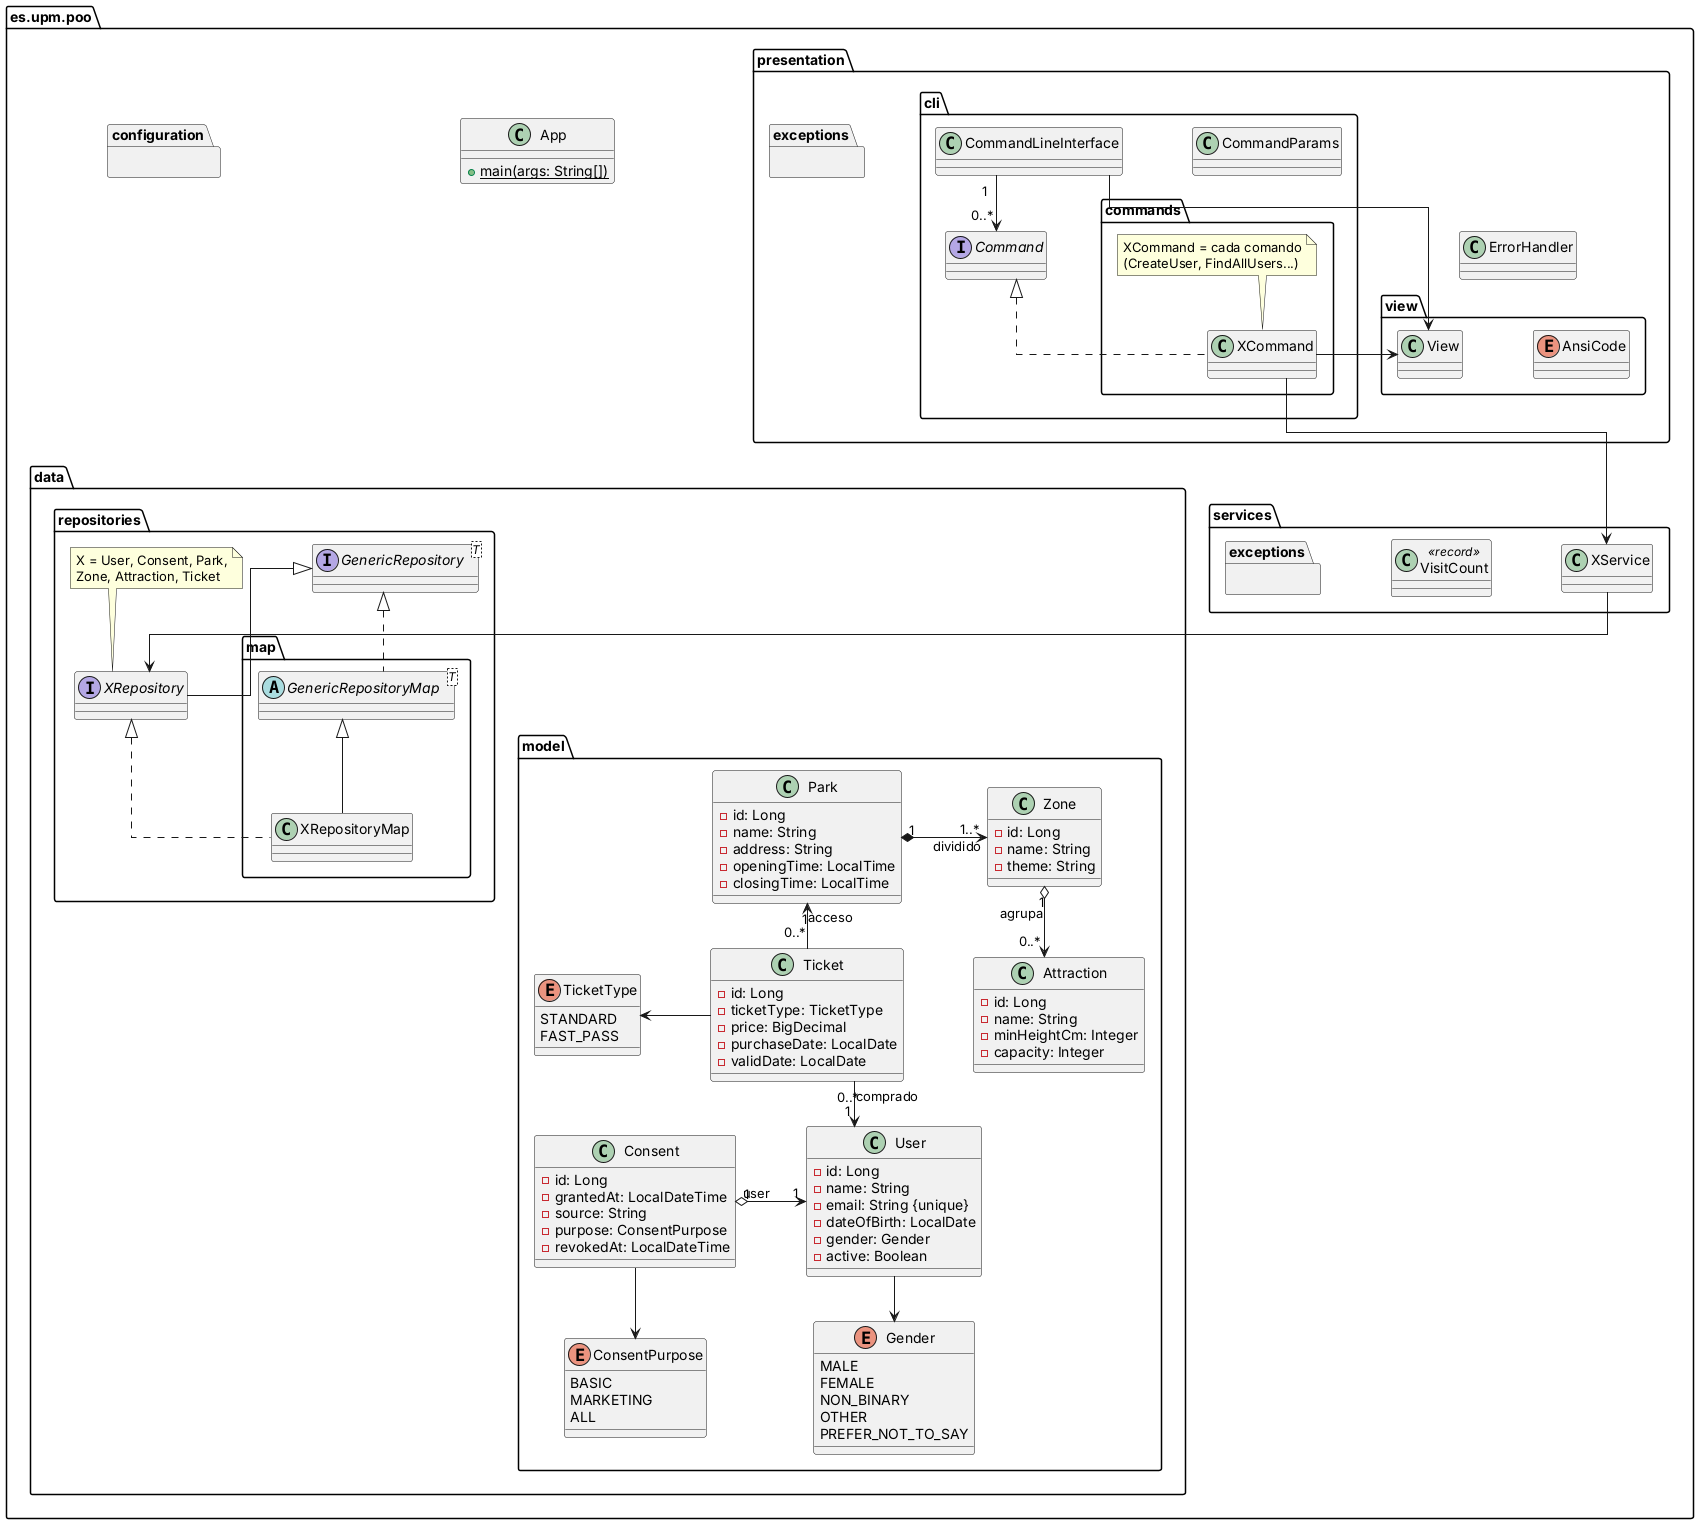

The diagram above was rendered by PlantUML. Its source (embedded in the PNG):
@startuml
skinparam linetype ortho
skinparam nodesep 70
skinparam ranksep 45

package "es.upm.poo" as root {

class App {
  + {static} main(args: String[])
}

package configuration {
}

package presentation {

  class ErrorHandler

  package "exceptions" as presentation_exceptions {
  }

  package "cli" as cli {
    class CommandLineInterface
    interface Command
    class CommandParams

    package "commands" as commands {
      class XCommand
      note as NC
        XCommand = cada comando
        (CreateUser, FindAllUsers...)
      end note
    }
  }

  package "view" as view {
    class View
    enum AnsiCode
  }
}

package services {
  class XService
  class VisitCount <<record>>

  package "exceptions" as services_exceptions {
  }
}

package data {

  package "repositories" as repositories {
    interface GenericRepository<T>
    interface XRepository
    note as N
      X = User, Consent, Park,
      Zone, Attraction, Ticket
    end note

    package "map" as map {
      abstract class GenericRepositoryMap<T>
      class XRepositoryMap
    }
  }

  package "model" as model {
    class Park {
      - id: Long
      - name: String
      - address: String
      - openingTime: LocalTime
      - closingTime: LocalTime
    }
    class Zone {
      - id: Long
      - name: String
      - theme: String
    }
    class Attraction {
      - id: Long
      - name: String
      - minHeightCm: Integer
      - capacity: Integer
    }
    class Ticket {
      - id: Long
      - ticketType: TicketType
      - price: BigDecimal
      - purchaseDate: LocalDate
      - validDate: LocalDate
    }
    enum TicketType {
      STANDARD
      FAST_PASS
    }
    class Consent {
      - id: Long
      - grantedAt: LocalDateTime
      - source: String
      - purpose: ConsentPurpose
      - revokedAt: LocalDateTime
    }
    enum ConsentPurpose {
      BASIC
      MARKETING
      ALL
    }
    class User {
      - id: Long
      - name: String
      - email: String {unique}
      - dateOfBirth: LocalDate
      - gender: Gender
      - active: Boolean
    }
    enum Gender {
      MALE
      FEMALE
      NON_BINARY
      OTHER
      PREFER_NOT_TO_SAY
    }
  }
}

}

' ---------- Herencia e implementación ----------




' ---------- Comandos (a nivel de paquete) ----------

' ---------- Servicios, repositorios y map ----------
GenericRepository <|-- XRepository
GenericRepository <|.. GenericRepositoryMap
GenericRepositoryMap <|-- XRepositoryMap
XRepository <|.. XRepositoryMap
XService -down-> XRepository
Command <|.. XCommand
XCommand -right-> View
XCommand -down-> XService
NC .. XCommand
N .. XRepository


' ---------- Asociaciones (atributo) ----------
CommandLineInterface -right-> View
CommandLineInterface "1" -down-> "0..*" Command



' ---------- Modelo ----------
Park "1" *-right---> "1..*" Zone : dividido
Zone "1" o-down-> "0..*" Attraction : agrupa
Ticket "0..*" -up-> "1" Park : acceso
Ticket "0..*" -down-> "1" User : comprado
Consent "1" o-right-> "1" User : user
Ticket -left-> TicketType
Consent -down-> ConsentPurpose
User -down-> Gender

' ---------- Disposición (oculta) ----------

CommandParams -[hidden]down- ErrorHandler
GenericRepositoryMap -[hidden]down- Park
View -[hidden]right- AnsiCode
TicketType -[hidden]down- Consent
XCommand -[hidden]down- XService
@enduml